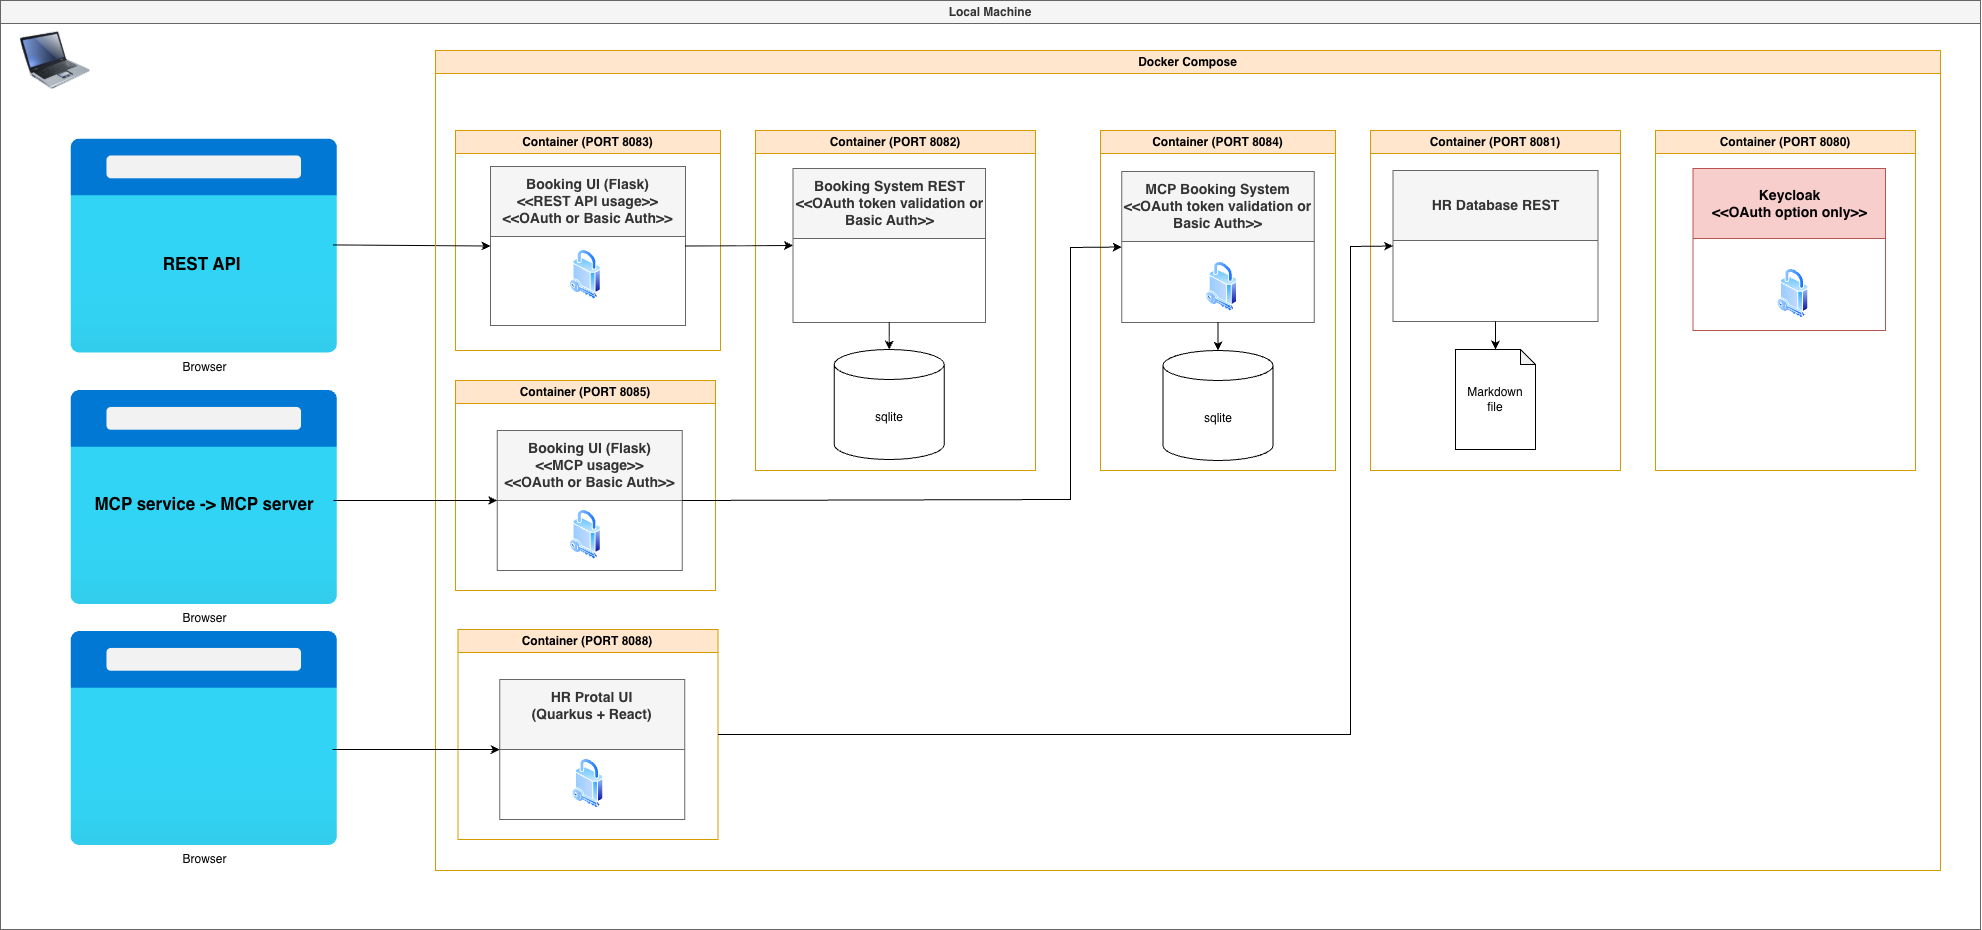

The diagram above was exported from draw.io. Its source (the exported page's mxGraphModel, read from the mxfile embedded in the PNG):
<mxGraphModel dx="3789" dy="1527" grid="1" gridSize="10" guides="1" tooltips="1" connect="1" arrows="1" fold="1" page="1" pageScale="1" pageWidth="850" pageHeight="1100" math="0" shadow="0">
  <root>
    <mxCell id="hNOjn92dID6-fDrvgiS8-0" />
    <mxCell id="hNOjn92dID6-fDrvgiS8-1" parent="hNOjn92dID6-fDrvgiS8-0" />
    <mxCell id="hNOjn92dID6-fDrvgiS8-20" parent="hNOjn92dID6-fDrvgiS8-1" style="swimlane;whiteSpace=wrap;html=1;fillColor=#f5f5f5;strokeColor=#666666;fontColor=#333333;" value="Local Machine" vertex="1">
      <mxGeometry height="929" width="1980" x="-1530" y="91" as="geometry" />
    </mxCell>
    <mxCell id="hNOjn92dID6-fDrvgiS8-21" parent="hNOjn92dID6-fDrvgiS8-20" style="image;aspect=fixed;html=1;points=[];align=center;fontSize=12;image=img/lib/azure2/general/Browser.svg;" value="Browser" vertex="1">
      <mxGeometry height="214" width="267.5" x="70" y="138.5" as="geometry" />
    </mxCell>
    <mxCell id="hNOjn92dID6-fDrvgiS8-4" parent="hNOjn92dID6-fDrvgiS8-20" style="swimlane;whiteSpace=wrap;html=1;fillColor=#ffe6cc;strokeColor=#d79b00;" value="Container (PORT 8083)" vertex="1">
      <mxGeometry height="220" width="265" x="455" y="130" as="geometry" />
    </mxCell>
    <mxCell id="hNOjn92dID6-fDrvgiS8-22" edge="1" parent="hNOjn92dID6-fDrvgiS8-20" source="hNOjn92dID6-fDrvgiS8-21" style="endArrow=classic;html=1;rounded=0;entryX=0;entryY=0.5;entryDx=0;entryDy=0;exitX=0.983;exitY=0.495;exitDx=0;exitDy=0;exitPerimeter=0;" target="hNOjn92dID6-fDrvgiS8-5" value="">
      <mxGeometry height="50" relative="1" width="50" as="geometry">
        <mxPoint x="845" y="271" as="sourcePoint" />
        <mxPoint x="895" y="240" as="targetPoint" />
      </mxGeometry>
    </mxCell>
    <mxCell id="6oyE57xUxbZ9uH6aW5uz-7" parent="hNOjn92dID6-fDrvgiS8-20" style="swimlane;whiteSpace=wrap;html=1;fillColor=#ffe6cc;strokeColor=#d79b00;" value="Docker Compose" vertex="1">
      <mxGeometry height="820" width="1505" x="435" y="50" as="geometry" />
    </mxCell>
    <mxCell id="6oyE57xUxbZ9uH6aW5uz-3" parent="6oyE57xUxbZ9uH6aW5uz-7" style="swimlane;whiteSpace=wrap;html=1;fillColor=#ffe6cc;strokeColor=#d79b00;" value="Container (PORT 8081)" vertex="1">
      <mxGeometry height="340" width="250" x="935" y="80" as="geometry" />
    </mxCell>
    <mxCell id="6oyE57xUxbZ9uH6aW5uz-0" parent="6oyE57xUxbZ9uH6aW5uz-3" style="swimlane;whiteSpace=wrap;html=1;fillColor=#f5f5f5;fontColor=#333333;strokeColor=#666666;startSize=70;" value="&lt;font style=&quot;font-size: 14px;&quot;&gt;HR Database REST&lt;/font&gt;" vertex="1">
      <mxGeometry height="151" width="205" x="22.5" y="40" as="geometry" />
    </mxCell>
    <mxCell id="6oyE57xUxbZ9uH6aW5uz-1" parent="6oyE57xUxbZ9uH6aW5uz-3" style="shape=note;whiteSpace=wrap;html=1;backgroundOutline=1;darkOpacity=0.05;size=15;" value="Markdown&lt;br&gt;file" vertex="1">
      <mxGeometry height="100" width="80" x="85" y="219" as="geometry" />
    </mxCell>
    <mxCell id="6oyE57xUxbZ9uH6aW5uz-2" edge="1" parent="6oyE57xUxbZ9uH6aW5uz-3" source="6oyE57xUxbZ9uH6aW5uz-0" style="endArrow=classic;html=1;rounded=0;exitX=0.5;exitY=1;exitDx=0;exitDy=0;" target="6oyE57xUxbZ9uH6aW5uz-1" value="">
      <mxGeometry height="50" relative="1" width="50" as="geometry">
        <mxPoint x="90" y="260" as="sourcePoint" />
        <mxPoint x="-250" y="369" as="targetPoint" />
      </mxGeometry>
    </mxCell>
    <mxCell id="7vgoLexPK2bEgmSr1voJ-25" parent="6oyE57xUxbZ9uH6aW5uz-7" style="swimlane;whiteSpace=wrap;html=1;fillColor=#ffe6cc;strokeColor=#d79b00;" value="Container (PORT 8085)" vertex="1">
      <mxGeometry height="210" width="260.12" x="19.88" y="330" as="geometry" />
    </mxCell>
    <mxCell id="7vgoLexPK2bEgmSr1voJ-26" parent="7vgoLexPK2bEgmSr1voJ-25" style="swimlane;whiteSpace=wrap;html=1;fillColor=#f5f5f5;fontColor=#333333;strokeColor=#666666;startSize=70;" value="&lt;font style=&quot;font-size: 14px;&quot;&gt;Booking UI (Flask)&lt;br&gt;&amp;lt;&amp;lt;MCP usage&amp;gt;&amp;gt;&lt;br&gt;&amp;lt;&amp;lt;OAuth or Basic Auth&amp;gt;&amp;gt;&lt;/font&gt;" vertex="1">
      <mxGeometry height="140" width="185" x="41.75" y="50" as="geometry" />
    </mxCell>
    <mxCell id="7vgoLexPK2bEgmSr1voJ-30" parent="7vgoLexPK2bEgmSr1voJ-26" style="image;aspect=fixed;perimeter=ellipsePerimeter;html=1;align=center;shadow=0;dashed=0;spacingTop=3;image=img/lib/active_directory/security.svg;" value="" vertex="1">
      <mxGeometry height="50" width="31.5" x="72.55999999999995" y="79" as="geometry" />
    </mxCell>
    <mxCell id="hNOjn92dID6-fDrvgiS8-5" parent="6oyE57xUxbZ9uH6aW5uz-7" style="swimlane;whiteSpace=wrap;html=1;fillColor=#f5f5f5;fontColor=#333333;strokeColor=#666666;startSize=70;" value="&lt;font style=&quot;font-size: 14px;&quot;&gt;Booking UI (Flask)&lt;br&gt;&amp;lt;&amp;lt;REST API usage&amp;gt;&amp;gt;&lt;br&gt;&amp;lt;&amp;lt;OAuth or Basic Auth&amp;gt;&amp;gt;&lt;/font&gt;" vertex="1">
      <mxGeometry height="159" width="195" x="55" y="116" as="geometry" />
    </mxCell>
    <mxCell id="Ybh4NpoIKv1DjuZ1yMyt-0" parent="hNOjn92dID6-fDrvgiS8-5" style="image;aspect=fixed;perimeter=ellipsePerimeter;html=1;align=center;shadow=0;dashed=0;spacingTop=3;image=img/lib/active_directory/security.svg;" value="" vertex="1">
      <mxGeometry height="50" width="31.5" x="79.19" y="83" as="geometry" />
    </mxCell>
    <mxCell id="hNOjn92dID6-fDrvgiS8-7" parent="6oyE57xUxbZ9uH6aW5uz-7" style="swimlane;whiteSpace=wrap;html=1;fillColor=#ffe6cc;strokeColor=#d79b00;" value="Container (PORT 8082)" vertex="1">
      <mxGeometry height="340" width="280" x="320" y="80" as="geometry" />
    </mxCell>
    <mxCell id="hNOjn92dID6-fDrvgiS8-8" parent="hNOjn92dID6-fDrvgiS8-7" style="swimlane;whiteSpace=wrap;html=1;fillColor=#f5f5f5;fontColor=#333333;strokeColor=#666666;startSize=70;" value="&lt;font style=&quot;font-size: 14px;&quot;&gt;Booking System REST&lt;br&gt;&amp;lt;&amp;lt;OAuth token validation or Basic Auth&amp;gt;&amp;gt;&lt;/font&gt;" vertex="1">
      <mxGeometry height="154" width="192.5" x="37.5" y="38" as="geometry" />
    </mxCell>
    <mxCell id="hNOjn92dID6-fDrvgiS8-9" edge="1" parent="hNOjn92dID6-fDrvgiS8-7" source="hNOjn92dID6-fDrvgiS8-8" style="endArrow=classic;html=1;rounded=0;entryX=0.5;entryY=0;entryDx=0;entryDy=0;entryPerimeter=0;exitX=0.5;exitY=1;exitDx=0;exitDy=0;" target="hNOjn92dID6-fDrvgiS8-10" value="">
      <mxGeometry height="50" relative="1" width="50" as="geometry">
        <mxPoint x="139" y="260" as="sourcePoint" />
        <mxPoint x="419" y="230" as="targetPoint" />
      </mxGeometry>
    </mxCell>
    <mxCell id="hNOjn92dID6-fDrvgiS8-10" parent="hNOjn92dID6-fDrvgiS8-7" style="shape=cylinder3;whiteSpace=wrap;html=1;boundedLbl=1;backgroundOutline=1;size=15;" value="sqlite" vertex="1">
      <mxGeometry height="110" width="110" x="78.75" y="219" as="geometry" />
    </mxCell>
    <mxCell id="hNOjn92dID6-fDrvgiS8-2" edge="1" parent="6oyE57xUxbZ9uH6aW5uz-7" source="hNOjn92dID6-fDrvgiS8-5" style="endArrow=classic;html=1;rounded=0;entryX=0;entryY=0.5;entryDx=0;entryDy=0;exitX=1;exitY=0.5;exitDx=0;exitDy=0;" target="hNOjn92dID6-fDrvgiS8-8" value="">
      <mxGeometry height="50" relative="1" width="50" as="geometry">
        <mxPoint x="1000" y="410" as="sourcePoint" />
        <mxPoint x="1050" y="360" as="targetPoint" />
      </mxGeometry>
    </mxCell>
    <mxCell id="z14wMn0GE78EyahI1Yzl-0" parent="6oyE57xUxbZ9uH6aW5uz-7" style="swimlane;whiteSpace=wrap;html=1;fillColor=#ffe6cc;strokeColor=#d79b00;" value="Container (PORT 8088)" vertex="1">
      <mxGeometry height="210" width="260.12" x="22.440000000000055" y="579" as="geometry" />
    </mxCell>
    <mxCell id="z14wMn0GE78EyahI1Yzl-1" parent="z14wMn0GE78EyahI1Yzl-0" style="swimlane;whiteSpace=wrap;html=1;fillColor=#f5f5f5;fontColor=#333333;strokeColor=#666666;startSize=70;" value="&lt;font style=&quot;font-size: 14px;&quot;&gt;HR Protal UI&lt;br&gt;(Quarkus + React)&lt;br&gt;&lt;br&gt;&lt;/font&gt;" vertex="1">
      <mxGeometry height="140" width="185" x="41.75" y="50" as="geometry" />
    </mxCell>
    <mxCell id="z14wMn0GE78EyahI1Yzl-2" parent="z14wMn0GE78EyahI1Yzl-1" style="image;aspect=fixed;perimeter=ellipsePerimeter;html=1;align=center;shadow=0;dashed=0;spacingTop=3;image=img/lib/active_directory/security.svg;" value="" vertex="1">
      <mxGeometry height="50" width="31.5" x="72.55999999999995" y="79" as="geometry" />
    </mxCell>
    <mxCell id="2yoyqZzEhCgoK2CYqbCh-0" parent="6oyE57xUxbZ9uH6aW5uz-7" style="swimlane;whiteSpace=wrap;html=1;fillColor=#ffe6cc;strokeColor=#d79b00;" value="Container (PORT 8080)" vertex="1">
      <mxGeometry height="340" width="260" x="1220" y="80" as="geometry" />
    </mxCell>
    <mxCell id="2yoyqZzEhCgoK2CYqbCh-1" parent="2yoyqZzEhCgoK2CYqbCh-0" style="swimlane;whiteSpace=wrap;html=1;fillColor=#f8cecc;strokeColor=#b85450;startSize=70;" value="&lt;font style=&quot;font-size: 14px;&quot;&gt;Keycloak&lt;br&gt;&amp;lt;&amp;lt;OAuth option only&amp;gt;&amp;gt;&lt;/font&gt;" vertex="1">
      <mxGeometry height="162" width="192.5" x="37.5" y="38" as="geometry" />
    </mxCell>
    <mxCell id="Ybh4NpoIKv1DjuZ1yMyt-1" parent="2yoyqZzEhCgoK2CYqbCh-1" style="image;aspect=fixed;perimeter=ellipsePerimeter;html=1;align=center;shadow=0;dashed=0;spacingTop=3;image=img/lib/active_directory/security.svg;" value="" vertex="1">
      <mxGeometry height="50" width="31.5" x="84.25" y="100" as="geometry" />
    </mxCell>
    <mxCell id="TpDj42XRNcG_ETVp5R2B-0" parent="6oyE57xUxbZ9uH6aW5uz-7" style="swimlane;whiteSpace=wrap;html=1;fillColor=#ffe6cc;strokeColor=#d79b00;" value="Container (PORT 8084)" vertex="1">
      <mxGeometry height="340" width="235" x="665" y="80" as="geometry" />
    </mxCell>
    <mxCell id="TpDj42XRNcG_ETVp5R2B-1" parent="TpDj42XRNcG_ETVp5R2B-0" style="swimlane;whiteSpace=wrap;html=1;fillColor=#f5f5f5;fontColor=#333333;strokeColor=#666666;startSize=70;" value="&lt;font style=&quot;font-size: 14px;&quot;&gt;MCP Booking System&lt;br&gt;&amp;lt;&amp;lt;OAuth token validation or Basic Auth&amp;gt;&amp;gt;&lt;/font&gt;" vertex="1">
      <mxGeometry height="151" width="192.5" x="21.25" y="41" as="geometry" />
    </mxCell>
    <mxCell id="Ybh4NpoIKv1DjuZ1yMyt-2" parent="TpDj42XRNcG_ETVp5R2B-1" style="image;aspect=fixed;perimeter=ellipsePerimeter;html=1;align=center;shadow=0;dashed=0;spacingTop=3;image=img/lib/active_directory/security.svg;" value="" vertex="1">
      <mxGeometry height="50" width="31.5" x="84.25" y="90" as="geometry" />
    </mxCell>
    <mxCell id="TpDj42XRNcG_ETVp5R2B-7" parent="TpDj42XRNcG_ETVp5R2B-0" style="shape=cylinder3;whiteSpace=wrap;html=1;boundedLbl=1;backgroundOutline=1;size=15;" value="sqlite" vertex="1">
      <mxGeometry height="110" width="110" x="62.5" y="220" as="geometry" />
    </mxCell>
    <mxCell id="TpDj42XRNcG_ETVp5R2B-6" edge="1" parent="TpDj42XRNcG_ETVp5R2B-0" source="TpDj42XRNcG_ETVp5R2B-1" style="endArrow=classic;html=1;rounded=0;entryX=0.5;entryY=0;entryDx=0;entryDy=0;entryPerimeter=0;exitX=0.5;exitY=1;exitDx=0;exitDy=0;" target="TpDj42XRNcG_ETVp5R2B-7" value="">
      <mxGeometry height="50" relative="1" width="50" as="geometry">
        <mxPoint x="434" y="189" as="sourcePoint" />
        <mxPoint x="717.75" y="148" as="targetPoint" />
      </mxGeometry>
    </mxCell>
    <mxCell id="7vgoLexPK2bEgmSr1voJ-32" edge="1" parent="6oyE57xUxbZ9uH6aW5uz-7" source="7vgoLexPK2bEgmSr1voJ-26" style="endArrow=classic;html=1;rounded=0;exitX=1;exitY=0.5;exitDx=0;exitDy=0;entryX=0;entryY=0.5;entryDx=0;entryDy=0;" target="TpDj42XRNcG_ETVp5R2B-1" value="">
      <mxGeometry height="50" relative="1" width="50" as="geometry">
        <Array as="points">
          <mxPoint x="635" y="449" />
          <mxPoint x="635" y="329" />
          <mxPoint x="635" y="197" />
        </Array>
        <mxPoint x="737.5" y="349" as="sourcePoint" />
        <mxPoint x="925" y="229" as="targetPoint" />
      </mxGeometry>
    </mxCell>
    <mxCell id="z14wMn0GE78EyahI1Yzl-4" edge="1" parent="6oyE57xUxbZ9uH6aW5uz-7" source="z14wMn0GE78EyahI1Yzl-0" style="endArrow=classic;html=1;rounded=0;exitX=1;exitY=0.5;exitDx=0;exitDy=0;entryX=0;entryY=0.5;entryDx=0;entryDy=0;" target="6oyE57xUxbZ9uH6aW5uz-0" value="">
      <mxGeometry height="50" relative="1" width="50" as="geometry">
        <Array as="points">
          <mxPoint x="635" y="684" />
          <mxPoint x="915" y="684" />
          <mxPoint x="915" y="196" />
        </Array>
        <mxPoint x="515" y="853" as="sourcePoint" />
        <mxPoint x="1105" y="469" as="targetPoint" />
      </mxGeometry>
    </mxCell>
    <mxCell id="IfO2EIorAYhXCHZs7ZPu-0" parent="hNOjn92dID6-fDrvgiS8-20" style="image;html=1;image=img/lib/clip_art/computers/Laptop_128x128.png" value="" vertex="1">
      <mxGeometry height="60" width="70" x="20" y="30" as="geometry" />
    </mxCell>
    <mxCell id="7vgoLexPK2bEgmSr1voJ-27" parent="hNOjn92dID6-fDrvgiS8-20" style="image;aspect=fixed;html=1;points=[];align=center;fontSize=12;image=img/lib/azure2/general/Browser.svg;" value="Browser" vertex="1">
      <mxGeometry height="214" width="267.5" x="70" y="390" as="geometry" />
    </mxCell>
    <mxCell id="7vgoLexPK2bEgmSr1voJ-28" edge="1" parent="hNOjn92dID6-fDrvgiS8-20" source="7vgoLexPK2bEgmSr1voJ-27" style="endArrow=classic;html=1;rounded=0;entryX=0;entryY=0.5;entryDx=0;entryDy=0;exitX=0.983;exitY=0.514;exitDx=0;exitDy=0;exitPerimeter=0;" target="7vgoLexPK2bEgmSr1voJ-26" value="">
      <mxGeometry height="50" relative="1" width="50" as="geometry">
        <mxPoint x="400" y="239" as="sourcePoint" />
        <mxPoint x="557" y="241" as="targetPoint" />
      </mxGeometry>
    </mxCell>
    <mxCell id="7vgoLexPK2bEgmSr1voJ-34" parent="hNOjn92dID6-fDrvgiS8-20" style="text;html=1;whiteSpace=wrap;strokeColor=none;fillColor=none;align=center;verticalAlign=middle;rounded=0;fontSize=17;" value="&lt;b&gt;REST API&amp;nbsp;&lt;/b&gt;" vertex="1">
      <mxGeometry height="30" width="94.37" x="156.57" y="249" as="geometry" />
    </mxCell>
    <mxCell id="7vgoLexPK2bEgmSr1voJ-35" parent="hNOjn92dID6-fDrvgiS8-20" style="text;html=1;whiteSpace=wrap;strokeColor=none;fillColor=none;align=center;verticalAlign=middle;rounded=0;fontSize=17;" value="&lt;b&gt;MCP service -&amp;gt; MCP server&lt;/b&gt;" vertex="1">
      <mxGeometry height="30" width="238" x="84.75" y="489" as="geometry" />
    </mxCell>
    <mxCell id="z14wMn0GE78EyahI1Yzl-3" parent="hNOjn92dID6-fDrvgiS8-20" style="image;aspect=fixed;html=1;points=[];align=center;fontSize=12;image=img/lib/azure2/general/Browser.svg;" value="Browser" vertex="1">
      <mxGeometry height="214" width="267.5" x="70" y="631" as="geometry" />
    </mxCell>
    <mxCell id="z14wMn0GE78EyahI1Yzl-6" edge="1" parent="hNOjn92dID6-fDrvgiS8-20" style="endArrow=classic;html=1;rounded=0;entryX=0;entryY=0.5;entryDx=0;entryDy=0;" target="z14wMn0GE78EyahI1Yzl-1" value="">
      <mxGeometry height="50" relative="1" width="50" as="geometry">
        <mxPoint x="332" y="749" as="sourcePoint" />
        <mxPoint x="828" y="239" as="targetPoint" />
      </mxGeometry>
    </mxCell>
  </root>
</mxGraphModel>